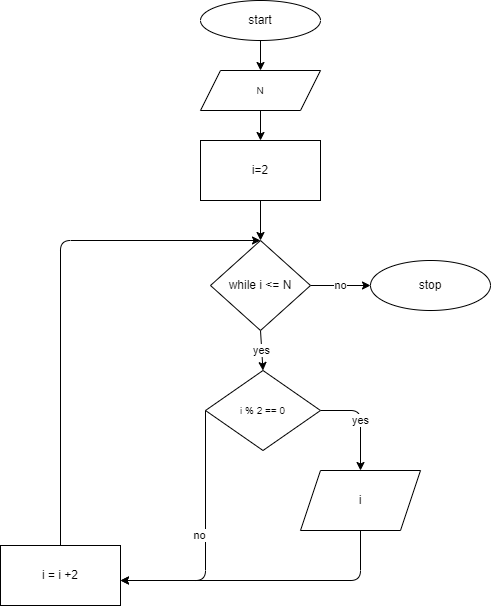

The diagram above was exported from draw.io. Its source (the exported page's mxGraphModel, read from the mxfile embedded in the PNG):
<mxGraphModel dx="1699" dy="186" grid="1" gridSize="10" guides="1" tooltips="1" connect="1" arrows="1" fold="1" page="1" pageScale="1" pageWidth="827" pageHeight="1169" math="0" shadow="0">
  <root>
    <mxCell id="0" />
    <mxCell id="1" parent="0" />
    <mxCell id="4" value="" style="edgeStyle=none;html=1;" parent="1" target="3" edge="1">
      <mxGeometry relative="1" as="geometry">
        <mxPoint x="290" y="50" as="sourcePoint" />
      </mxGeometry>
    </mxCell>
    <mxCell id="2" value="start" style="ellipse;whiteSpace=wrap;html=1;" parent="1" vertex="1">
      <mxGeometry x="230" y="10" width="120" height="40" as="geometry" />
    </mxCell>
    <mxCell id="47" style="edgeStyle=none;html=1;exitX=0.5;exitY=1;exitDx=0;exitDy=0;entryX=0.5;entryY=0;entryDx=0;entryDy=0;" parent="1" source="3" target="46" edge="1">
      <mxGeometry relative="1" as="geometry" />
    </mxCell>
    <mxCell id="3" value="&lt;span style=&quot;font-size: 10px&quot;&gt;N&lt;/span&gt;" style="shape=parallelogram;perimeter=parallelogramPerimeter;whiteSpace=wrap;html=1;fixedSize=1;" parent="1" vertex="1">
      <mxGeometry x="230" y="80" width="120" height="40" as="geometry" />
    </mxCell>
    <mxCell id="34" value="yes" style="edgeStyle=none;html=1;entryX=0.5;entryY=0;entryDx=0;entryDy=0;" parent="1" source="36" target="41" edge="1">
      <mxGeometry relative="1" as="geometry">
        <mxPoint x="455" y="440" as="targetPoint" />
        <Array as="points">
          <mxPoint x="390" y="420" />
        </Array>
      </mxGeometry>
    </mxCell>
    <mxCell id="35" value="no" style="edgeStyle=none;html=1;exitX=0;exitY=0.5;exitDx=0;exitDy=0;entryX=1;entryY=0.5;entryDx=0;entryDy=0;" parent="1" source="36" edge="1">
      <mxGeometry x="-0.0167" y="-6" relative="1" as="geometry">
        <mxPoint x="150" y="590" as="targetPoint" />
        <Array as="points">
          <mxPoint x="235" y="590" />
        </Array>
        <mxPoint y="-1" as="offset" />
      </mxGeometry>
    </mxCell>
    <mxCell id="36" value="&lt;span style=&quot;font-size: 10px&quot;&gt;i % 2 == 0&lt;/span&gt;" style="rhombus;whiteSpace=wrap;html=1;" parent="1" vertex="1">
      <mxGeometry x="235" y="380" width="115" height="80" as="geometry" />
    </mxCell>
    <mxCell id="37" value="stop" style="ellipse;whiteSpace=wrap;html=1;" parent="1" vertex="1">
      <mxGeometry x="400" y="270" width="120" height="50" as="geometry" />
    </mxCell>
    <mxCell id="51" style="edgeStyle=none;html=1;exitX=0.5;exitY=0;exitDx=0;exitDy=0;entryX=0.5;entryY=0;entryDx=0;entryDy=0;" parent="1" source="54" target="43" edge="1">
      <mxGeometry relative="1" as="geometry">
        <mxPoint x="180" y="330" as="targetPoint" />
        <Array as="points">
          <mxPoint x="90" y="250" />
        </Array>
        <mxPoint x="60" y="585" as="sourcePoint" />
      </mxGeometry>
    </mxCell>
    <mxCell id="50" style="edgeStyle=none;html=1;exitX=0.5;exitY=1;exitDx=0;exitDy=0;" parent="1" source="41" edge="1">
      <mxGeometry relative="1" as="geometry">
        <mxPoint x="150" y="590" as="targetPoint" />
        <Array as="points">
          <mxPoint x="390" y="590" />
        </Array>
      </mxGeometry>
    </mxCell>
    <mxCell id="41" value="i" style="shape=parallelogram;perimeter=parallelogramPerimeter;whiteSpace=wrap;html=1;fixedSize=1;" parent="1" vertex="1">
      <mxGeometry x="330" y="480" width="120" height="60" as="geometry" />
    </mxCell>
    <mxCell id="52" value="yes" style="edgeStyle=none;html=1;exitX=0.5;exitY=1;exitDx=0;exitDy=0;entryX=0.5;entryY=0;entryDx=0;entryDy=0;" parent="1" source="43" target="36" edge="1">
      <mxGeometry relative="1" as="geometry" />
    </mxCell>
    <mxCell id="53" value="no" style="edgeStyle=none;html=1;" parent="1" source="43" target="37" edge="1">
      <mxGeometry relative="1" as="geometry" />
    </mxCell>
    <mxCell id="43" value="while i &amp;lt;= N" style="rhombus;whiteSpace=wrap;html=1;" parent="1" vertex="1">
      <mxGeometry x="240" y="250" width="100" height="90" as="geometry" />
    </mxCell>
    <mxCell id="48" style="edgeStyle=none;html=1;exitX=0.5;exitY=1;exitDx=0;exitDy=0;entryX=0.5;entryY=0;entryDx=0;entryDy=0;" parent="1" source="46" target="43" edge="1">
      <mxGeometry relative="1" as="geometry" />
    </mxCell>
    <mxCell id="46" value="i=2" style="rounded=0;whiteSpace=wrap;html=1;" parent="1" vertex="1">
      <mxGeometry x="230" y="150" width="120" height="60" as="geometry" />
    </mxCell>
    <mxCell id="54" value="i = i +2" style="rounded=0;whiteSpace=wrap;html=1;" vertex="1" parent="1">
      <mxGeometry x="30" y="555" width="120" height="60" as="geometry" />
    </mxCell>
  </root>
</mxGraphModel>